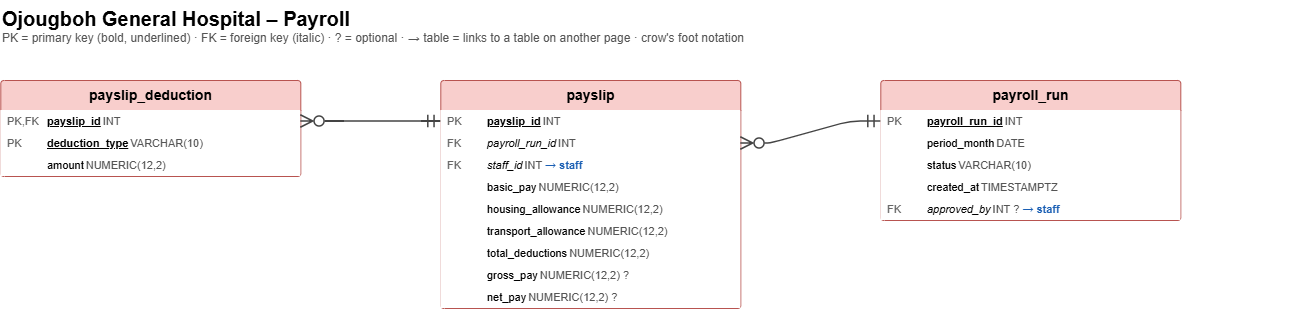

The diagram above was exported from draw.io. Its source (the exported page's mxGraphModel, read from the mxfile embedded in the PNG):
<mxGraphModel dx="1403" dy="1211" grid="1" gridSize="10" guides="1" tooltips="1" connect="1" arrows="1" fold="1" page="0" pageScale="1" pageWidth="850" pageHeight="1100" math="0" shadow="0">
  <root>
    <mxCell id="0" />
    <mxCell id="1" parent="0" />
    <mxCell id="Pay_title" parent="1" style="text;html=1;align=left;verticalAlign=top;strokeColor=none;fillColor=none;" value="&lt;b style=&quot;font-size:20px&quot;&gt;Ojougboh General Hospital – Payroll&lt;/b&gt;&lt;br&gt;&lt;span style=&quot;font-size:12px;color:#555&quot;&gt;PK = primary key (bold, underlined) · FK = foreign key (italic) · ? = optional · → table = links to a table on another page · crow's foot notation&lt;/span&gt;" vertex="1">
      <mxGeometry height="60" width="1300" x="40" as="geometry" />
    </mxCell>
    <mxCell id="Pay_payslip_deduction" parent="1" style="swimlane;fontStyle=1;childLayout=stackLayout;horizontal=1;startSize=30;horizontalStack=0;resizeParent=1;resizeParentMax=0;resizeLast=0;collapsible=0;marginBottom=0;html=1;fillColor=#f8cecc;strokeColor=#b85450;fontSize=14;rounded=1;arcSize=4;" value="payslip_deduction" vertex="1">
      <mxGeometry height="96" width="300" x="40" y="80" as="geometry" />
    </mxCell>
    <mxCell id="Pay_payslip_deduction__payslip_id" parent="Pay_payslip_deduction" style="text;html=1;strokeColor=none;fillColor=#ffffff;align=left;verticalAlign=middle;spacingLeft=4;spacingRight=4;overflow=hidden;rotatable=0;points=[[0,0.5],[1,0.5]];portConstraint=eastwest;" value="&lt;table style=&quot;width:100%;font-size:11px;border-collapse:collapse&quot;&gt;&lt;tr&gt;&lt;td style=&quot;width:38px;color:#666&quot;&gt;PK,FK&lt;/td&gt;&lt;td&gt;&lt;u&gt;&lt;b&gt;payslip_id&lt;/b&gt;&lt;/u&gt;&lt;/td&gt;&lt;td style=&quot;text-align:right;color:#555&quot;&gt;INT&lt;/td&gt;&lt;/tr&gt;&lt;/table&gt;" vertex="1">
      <mxGeometry height="22" width="300" y="30" as="geometry" />
    </mxCell>
    <mxCell id="Pay_payslip_deduction__deduction_type" parent="Pay_payslip_deduction" style="text;html=1;strokeColor=none;fillColor=#ffffff;align=left;verticalAlign=middle;spacingLeft=4;spacingRight=4;overflow=hidden;rotatable=0;points=[[0,0.5],[1,0.5]];portConstraint=eastwest;" value="&lt;table style=&quot;width:100%;font-size:11px;border-collapse:collapse&quot;&gt;&lt;tr&gt;&lt;td style=&quot;width:38px;color:#666&quot;&gt;PK&lt;/td&gt;&lt;td&gt;&lt;u&gt;&lt;b&gt;deduction_type&lt;/b&gt;&lt;/u&gt;&lt;/td&gt;&lt;td style=&quot;text-align:right;color:#555&quot;&gt;VARCHAR(10)&lt;/td&gt;&lt;/tr&gt;&lt;/table&gt;" vertex="1">
      <mxGeometry height="22" width="300" y="52" as="geometry" />
    </mxCell>
    <mxCell id="Pay_payslip_deduction__amount" parent="Pay_payslip_deduction" style="text;html=1;strokeColor=none;fillColor=#ffffff;align=left;verticalAlign=middle;spacingLeft=4;spacingRight=4;overflow=hidden;rotatable=0;points=[[0,0.5],[1,0.5]];portConstraint=eastwest;" value="&lt;table style=&quot;width:100%;font-size:11px;border-collapse:collapse&quot;&gt;&lt;tr&gt;&lt;td style=&quot;width:38px;color:#666&quot;&gt;&lt;/td&gt;&lt;td&gt;amount&lt;/td&gt;&lt;td style=&quot;text-align:right;color:#555&quot;&gt;NUMERIC(12,2)&lt;/td&gt;&lt;/tr&gt;&lt;/table&gt;" vertex="1">
      <mxGeometry height="22" width="300" y="74" as="geometry" />
    </mxCell>
    <mxCell id="Pay_payslip" parent="1" style="swimlane;fontStyle=1;childLayout=stackLayout;horizontal=1;startSize=30;horizontalStack=0;resizeParent=1;resizeParentMax=0;resizeLast=0;collapsible=0;marginBottom=0;html=1;fillColor=#f8cecc;strokeColor=#b85450;fontSize=14;rounded=1;arcSize=4;" value="payslip" vertex="1">
      <mxGeometry height="228" width="300" x="480" y="80" as="geometry" />
    </mxCell>
    <mxCell id="Pay_payslip__payslip_id" parent="Pay_payslip" style="text;html=1;strokeColor=none;fillColor=#ffffff;align=left;verticalAlign=middle;spacingLeft=4;spacingRight=4;overflow=hidden;rotatable=0;points=[[0,0.5],[1,0.5]];portConstraint=eastwest;" value="&lt;table style=&quot;width:100%;font-size:11px;border-collapse:collapse&quot;&gt;&lt;tr&gt;&lt;td style=&quot;width:38px;color:#666&quot;&gt;PK&lt;/td&gt;&lt;td&gt;&lt;u&gt;&lt;b&gt;payslip_id&lt;/b&gt;&lt;/u&gt;&lt;/td&gt;&lt;td style=&quot;text-align:right;color:#555&quot;&gt;INT&lt;/td&gt;&lt;/tr&gt;&lt;/table&gt;" vertex="1">
      <mxGeometry height="22" width="300" y="30" as="geometry" />
    </mxCell>
    <mxCell id="Pay_payslip__payroll_run_id" parent="Pay_payslip" style="text;html=1;strokeColor=none;fillColor=#ffffff;align=left;verticalAlign=middle;spacingLeft=4;spacingRight=4;overflow=hidden;rotatable=0;points=[[0,0.5],[1,0.5]];portConstraint=eastwest;" value="&lt;table style=&quot;width:100%;font-size:11px;border-collapse:collapse&quot;&gt;&lt;tr&gt;&lt;td style=&quot;width:38px;color:#666&quot;&gt;FK&lt;/td&gt;&lt;td&gt;&lt;i&gt;payroll_run_id&lt;/i&gt;&lt;/td&gt;&lt;td style=&quot;text-align:right;color:#555&quot;&gt;INT&lt;/td&gt;&lt;/tr&gt;&lt;/table&gt;" vertex="1">
      <mxGeometry height="22" width="300" y="52" as="geometry" />
    </mxCell>
    <mxCell id="Pay_payslip__staff_id" parent="Pay_payslip" style="text;html=1;strokeColor=none;fillColor=#ffffff;align=left;verticalAlign=middle;spacingLeft=4;spacingRight=4;overflow=hidden;rotatable=0;points=[[0,0.5],[1,0.5]];portConstraint=eastwest;" value="&lt;table style=&quot;width:100%;font-size:11px;border-collapse:collapse&quot;&gt;&lt;tr&gt;&lt;td style=&quot;width:38px;color:#666&quot;&gt;FK&lt;/td&gt;&lt;td&gt;&lt;i&gt;staff_id&lt;/i&gt;&lt;/td&gt;&lt;td style=&quot;text-align:right;color:#555&quot;&gt;INT &lt;b style=&quot;color:#1a5fb4&quot;&gt;→ staff&lt;/b&gt;&lt;/td&gt;&lt;/tr&gt;&lt;/table&gt;" vertex="1">
      <mxGeometry height="22" width="300" y="74" as="geometry" />
    </mxCell>
    <mxCell id="Pay_payslip__basic_pay" parent="Pay_payslip" style="text;html=1;strokeColor=none;fillColor=#ffffff;align=left;verticalAlign=middle;spacingLeft=4;spacingRight=4;overflow=hidden;rotatable=0;points=[[0,0.5],[1,0.5]];portConstraint=eastwest;" value="&lt;table style=&quot;width:100%;font-size:11px;border-collapse:collapse&quot;&gt;&lt;tr&gt;&lt;td style=&quot;width:38px;color:#666&quot;&gt;&lt;/td&gt;&lt;td&gt;basic_pay&lt;/td&gt;&lt;td style=&quot;text-align:right;color:#555&quot;&gt;NUMERIC(12,2)&lt;/td&gt;&lt;/tr&gt;&lt;/table&gt;" vertex="1">
      <mxGeometry height="22" width="300" y="96" as="geometry" />
    </mxCell>
    <mxCell id="Pay_payslip__housing_allowance" parent="Pay_payslip" style="text;html=1;strokeColor=none;fillColor=#ffffff;align=left;verticalAlign=middle;spacingLeft=4;spacingRight=4;overflow=hidden;rotatable=0;points=[[0,0.5],[1,0.5]];portConstraint=eastwest;" value="&lt;table style=&quot;width:100%;font-size:11px;border-collapse:collapse&quot;&gt;&lt;tr&gt;&lt;td style=&quot;width:38px;color:#666&quot;&gt;&lt;/td&gt;&lt;td&gt;housing_allowance&lt;/td&gt;&lt;td style=&quot;text-align:right;color:#555&quot;&gt;NUMERIC(12,2)&lt;/td&gt;&lt;/tr&gt;&lt;/table&gt;" vertex="1">
      <mxGeometry height="22" width="300" y="118" as="geometry" />
    </mxCell>
    <mxCell id="Pay_payslip__transport_allowance" parent="Pay_payslip" style="text;html=1;strokeColor=none;fillColor=#ffffff;align=left;verticalAlign=middle;spacingLeft=4;spacingRight=4;overflow=hidden;rotatable=0;points=[[0,0.5],[1,0.5]];portConstraint=eastwest;" value="&lt;table style=&quot;width:100%;font-size:11px;border-collapse:collapse&quot;&gt;&lt;tr&gt;&lt;td style=&quot;width:38px;color:#666&quot;&gt;&lt;/td&gt;&lt;td&gt;transport_allowance&lt;/td&gt;&lt;td style=&quot;text-align:right;color:#555&quot;&gt;NUMERIC(12,2)&lt;/td&gt;&lt;/tr&gt;&lt;/table&gt;" vertex="1">
      <mxGeometry height="22" width="300" y="140" as="geometry" />
    </mxCell>
    <mxCell id="Pay_payslip__total_deductions" parent="Pay_payslip" style="text;html=1;strokeColor=none;fillColor=#ffffff;align=left;verticalAlign=middle;spacingLeft=4;spacingRight=4;overflow=hidden;rotatable=0;points=[[0,0.5],[1,0.5]];portConstraint=eastwest;" value="&lt;table style=&quot;width:100%;font-size:11px;border-collapse:collapse&quot;&gt;&lt;tr&gt;&lt;td style=&quot;width:38px;color:#666&quot;&gt;&lt;/td&gt;&lt;td&gt;total_deductions&lt;/td&gt;&lt;td style=&quot;text-align:right;color:#555&quot;&gt;NUMERIC(12,2)&lt;/td&gt;&lt;/tr&gt;&lt;/table&gt;" vertex="1">
      <mxGeometry height="22" width="300" y="162" as="geometry" />
    </mxCell>
    <mxCell id="Pay_payslip__gross_pay" parent="Pay_payslip" style="text;html=1;strokeColor=none;fillColor=#ffffff;align=left;verticalAlign=middle;spacingLeft=4;spacingRight=4;overflow=hidden;rotatable=0;points=[[0,0.5],[1,0.5]];portConstraint=eastwest;" value="&lt;table style=&quot;width:100%;font-size:11px;border-collapse:collapse&quot;&gt;&lt;tr&gt;&lt;td style=&quot;width:38px;color:#666&quot;&gt;&lt;/td&gt;&lt;td&gt;gross_pay&lt;/td&gt;&lt;td style=&quot;text-align:right;color:#555&quot;&gt;NUMERIC(12,2) ?&lt;/td&gt;&lt;/tr&gt;&lt;/table&gt;" vertex="1">
      <mxGeometry height="22" width="300" y="184" as="geometry" />
    </mxCell>
    <mxCell id="Pay_payslip__net_pay" parent="Pay_payslip" style="text;html=1;strokeColor=none;fillColor=#ffffff;align=left;verticalAlign=middle;spacingLeft=4;spacingRight=4;overflow=hidden;rotatable=0;points=[[0,0.5],[1,0.5]];portConstraint=eastwest;" value="&lt;table style=&quot;width:100%;font-size:11px;border-collapse:collapse&quot;&gt;&lt;tr&gt;&lt;td style=&quot;width:38px;color:#666&quot;&gt;&lt;/td&gt;&lt;td&gt;net_pay&lt;/td&gt;&lt;td style=&quot;text-align:right;color:#555&quot;&gt;NUMERIC(12,2) ?&lt;/td&gt;&lt;/tr&gt;&lt;/table&gt;" vertex="1">
      <mxGeometry height="22" width="300" y="206" as="geometry" />
    </mxCell>
    <mxCell id="Pay_payroll_run" parent="1" style="swimlane;fontStyle=1;childLayout=stackLayout;horizontal=1;startSize=30;horizontalStack=0;resizeParent=1;resizeParentMax=0;resizeLast=0;collapsible=0;marginBottom=0;html=1;fillColor=#f8cecc;strokeColor=#b85450;fontSize=14;rounded=1;arcSize=4;" value="payroll_run" vertex="1">
      <mxGeometry height="140" width="300" x="920" y="80" as="geometry" />
    </mxCell>
    <mxCell id="Pay_payroll_run__payroll_run_id" parent="Pay_payroll_run" style="text;html=1;strokeColor=none;fillColor=#ffffff;align=left;verticalAlign=middle;spacingLeft=4;spacingRight=4;overflow=hidden;rotatable=0;points=[[0,0.5],[1,0.5]];portConstraint=eastwest;" value="&lt;table style=&quot;width:100%;font-size:11px;border-collapse:collapse&quot;&gt;&lt;tr&gt;&lt;td style=&quot;width:38px;color:#666&quot;&gt;PK&lt;/td&gt;&lt;td&gt;&lt;u&gt;&lt;b&gt;payroll_run_id&lt;/b&gt;&lt;/u&gt;&lt;/td&gt;&lt;td style=&quot;text-align:right;color:#555&quot;&gt;INT&lt;/td&gt;&lt;/tr&gt;&lt;/table&gt;" vertex="1">
      <mxGeometry height="22" width="300" y="30" as="geometry" />
    </mxCell>
    <mxCell id="Pay_payroll_run__period_month" parent="Pay_payroll_run" style="text;html=1;strokeColor=none;fillColor=#ffffff;align=left;verticalAlign=middle;spacingLeft=4;spacingRight=4;overflow=hidden;rotatable=0;points=[[0,0.5],[1,0.5]];portConstraint=eastwest;" value="&lt;table style=&quot;width:100%;font-size:11px;border-collapse:collapse&quot;&gt;&lt;tr&gt;&lt;td style=&quot;width:38px;color:#666&quot;&gt;&lt;/td&gt;&lt;td&gt;period_month&lt;/td&gt;&lt;td style=&quot;text-align:right;color:#555&quot;&gt;DATE&lt;/td&gt;&lt;/tr&gt;&lt;/table&gt;" vertex="1">
      <mxGeometry height="22" width="300" y="52" as="geometry" />
    </mxCell>
    <mxCell id="Pay_payroll_run__status" parent="Pay_payroll_run" style="text;html=1;strokeColor=none;fillColor=#ffffff;align=left;verticalAlign=middle;spacingLeft=4;spacingRight=4;overflow=hidden;rotatable=0;points=[[0,0.5],[1,0.5]];portConstraint=eastwest;" value="&lt;table style=&quot;width:100%;font-size:11px;border-collapse:collapse&quot;&gt;&lt;tr&gt;&lt;td style=&quot;width:38px;color:#666&quot;&gt;&lt;/td&gt;&lt;td&gt;status&lt;/td&gt;&lt;td style=&quot;text-align:right;color:#555&quot;&gt;VARCHAR(10)&lt;/td&gt;&lt;/tr&gt;&lt;/table&gt;" vertex="1">
      <mxGeometry height="22" width="300" y="74" as="geometry" />
    </mxCell>
    <mxCell id="Pay_payroll_run__created_at" parent="Pay_payroll_run" style="text;html=1;strokeColor=none;fillColor=#ffffff;align=left;verticalAlign=middle;spacingLeft=4;spacingRight=4;overflow=hidden;rotatable=0;points=[[0,0.5],[1,0.5]];portConstraint=eastwest;" value="&lt;table style=&quot;width:100%;font-size:11px;border-collapse:collapse&quot;&gt;&lt;tr&gt;&lt;td style=&quot;width:38px;color:#666&quot;&gt;&lt;/td&gt;&lt;td&gt;created_at&lt;/td&gt;&lt;td style=&quot;text-align:right;color:#555&quot;&gt;TIMESTAMPTZ&lt;/td&gt;&lt;/tr&gt;&lt;/table&gt;" vertex="1">
      <mxGeometry height="22" width="300" y="96" as="geometry" />
    </mxCell>
    <mxCell id="Pay_payroll_run__approved_by" parent="Pay_payroll_run" style="text;html=1;strokeColor=none;fillColor=#ffffff;align=left;verticalAlign=middle;spacingLeft=4;spacingRight=4;overflow=hidden;rotatable=0;points=[[0,0.5],[1,0.5]];portConstraint=eastwest;" value="&lt;table style=&quot;width:100%;font-size:11px;border-collapse:collapse&quot;&gt;&lt;tr&gt;&lt;td style=&quot;width:38px;color:#666&quot;&gt;FK&lt;/td&gt;&lt;td&gt;&lt;i&gt;approved_by&lt;/i&gt;&lt;/td&gt;&lt;td style=&quot;text-align:right;color:#555&quot;&gt;INT ? &lt;b style=&quot;color:#1a5fb4&quot;&gt;→ staff&lt;/b&gt;&lt;/td&gt;&lt;/tr&gt;&lt;/table&gt;" vertex="1">
      <mxGeometry height="22" width="300" y="118" as="geometry" />
    </mxCell>
    <mxCell id="Pay_e0" edge="1" parent="1" source="Pay_payslip__payroll_run_id" style="edgeStyle=entityRelationEdgeStyle;html=1;endArrow=ERmandOne;startArrow=ERzeroToMany;endFill=0;startFill=0;endSize=10;startSize=10;strokeColor=#444444;strokeWidth=1.5;" target="Pay_payroll_run__payroll_run_id">
      <mxGeometry relative="1" as="geometry" />
    </mxCell>
    <mxCell id="Pay_e1" edge="1" parent="1" source="Pay_payslip_deduction__payslip_id" style="edgeStyle=entityRelationEdgeStyle;html=1;endArrow=ERmandOne;startArrow=ERzeroToMany;endFill=0;startFill=0;endSize=10;startSize=10;strokeColor=#444444;strokeWidth=1.5;" target="Pay_payslip__payslip_id">
      <mxGeometry relative="1" as="geometry" />
    </mxCell>
  </root>
</mxGraphModel>